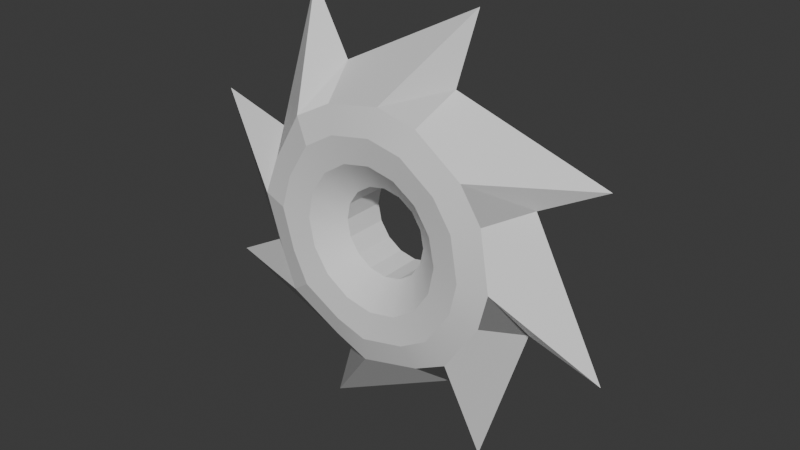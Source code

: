 # Source: CircleJaw.blend  (saved by Blender 4.4.30; exported with 4.5.12 LTS)
import bpy
from mathutils import Matrix  # noqa: F401  (used for matrix-valued properties, if any)

bpy.ops.wm.read_factory_settings(use_empty=True)
scene = bpy.context.scene
scene.name = 'Scene'

# ---- collections
col_collection = bpy.data.collections.new('Collection'); scene.collection.children.link(col_collection)

# ---- materials (node trees are filled in below, after node groups)
mat_material = bpy.data.materials.new('Material')

# ---- material node trees
mat_material.use_nodes = True; mat_material.node_tree.nodes.clear()
_N = mat_material.node_tree.nodes; _L = mat_material.node_tree.links
n0 = _N.new('ShaderNodeBsdfPrincipled'); n0.name = 'Principled BSDF'; n0.location = (10, 300)
n1 = _N.new('ShaderNodeOutputMaterial'); n1.name = 'Material Output'; n1.location = (300, 300)
_L.new(n0.outputs[0], n1.inputs[0])
n1.is_active_output = True

# ---- world
world_world = bpy.data.worlds.new('World'); scene.world = world_world
world_world.use_nodes = True; world_world.node_tree.nodes.clear()
_N = world_world.node_tree.nodes; _L = world_world.node_tree.links
n0 = _N.new('ShaderNodeOutputWorld'); n0.name = 'World Output'; n0.location = (300, 300)
n1 = _N.new('ShaderNodeBackground'); n1.name = 'Background'; n1.location = (10, 300)
n1.inputs[0].default_value = (0.05088, 0.05088, 0.05088, 1.0)
_L.new(n1.outputs[0], n0.inputs[0])
n0.is_active_output = True
world_world.color = (0.05088, 0.05088, 0.05088)
world_world.sun_shadow_jitter_overblur = 0.0

# ---- meshes
me_circle_001 = bpy.data.meshes.new('Circle.001')
me_circle_001.from_pydata([(-0.4625, 0.2449, 0.1916), (-0.354, 0.2449, 0.354), (-0.1916, 0.2449, 0.4625), (3.78e-08, 0.2449, 0.5006), (0.1916, 0.2449, 0.4625), (0.354, 0.2449, 0.354), (0.4625, 0.2449, 0.1916), (0.5006, 0.2449, -3.221e-08), (0.4625, 0.2449, -0.1916), (0.354, 0.2449, -0.354), (0.1916, 0.2449, -0.4625), (-3.779e-08, 0.2449, -0.5006), (-0.1916, 0.2449, -0.4625), (-0.354, 0.2449, -0.354), (-0.4625, 0.2449, -0.1916), (-0.5006, 0.2449, 4.338e-08), (-1.037, 0.5132, -0.4405), (-0.8414, 0.5364, -0.7698), (-0.4223, 0.513, -1.046), (-0.05082, 0.5387, -1.141), (0.4399, 0.5133, -1.038), (0.7706, 0.5381, -0.8417), (1.043, 0.5138, -0.4236), (1.136, 0.5353, -0.04939), (1.035, 0.5144, 0.4361), (0.8348, 0.532, 0.7662), (0.4226, 0.5146, 1.039), (0.04803, 0.53, 1.13), (-0.4366, 0.5143, 1.033), (-0.7657, 0.5304, 0.8342), (-1.042, 0.5137, 0.4213), (-1.135, 0.5329, 0.04956), (-1.622, 0.0, 0.6717), (-1.084, 0.0, 2.373), (-0.6717, 0.0, 1.622), (0.9127, 0.0, 2.443), (0.6717, 0.0, 1.622), (2.375, 0.0, 1.083), (1.622, 0.0, 0.6717), (2.446, 0.0, -0.9125), (1.622, 0.0, -0.6717), (1.084, 0.0, -2.373), (0.6717, 0.0, -1.622), (-0.9127, 0.0, -2.443), (-0.6717, 0.0, -1.622), (-2.375, 0.0, -1.083), (-1.622, 0.0, -0.6717), (-2.446, 0.0, 0.9125), (-0.7562, 0.4817, 0.3118), (-1.317, 0.4147, 0.525), (-0.9467, 0.448, 1.082), (-0.5781, 0.4816, 0.5789), (-0.3135, 0.4817, 0.7548), (-0.5561, 0.416, 1.3), (0.000869, 0.4816, 0.818), (0.09462, 0.4473, 1.432), (0.3128, 0.4817, 0.7555), (0.5275, 0.4166, 1.311), (0.5799, 0.4815, 0.5783), (1.083, 0.4513, 0.9482), (0.7566, 0.4816, 0.3133), (1.303, 0.4162, 0.5552), (0.8205, 0.4814, -0.001196), (1.444, 0.458, -0.09675), (0.7577, 0.4815, -0.3138), (1.319, 0.4151, -0.5287), (0.5804, 0.4813, -0.5818), (0.9563, 0.4637, -1.096), (0.3147, 0.4814, -0.758), (0.5623, 0.4141, -1.309), (-0.0007264, 0.4813, -0.822), (-0.09991, 0.4648, -1.453), (-0.3128, 0.4814, -0.7584), (-0.5261, 0.4136, -1.324), (-0.5808, 0.4814, -0.5802), (-1.096, 0.4603, -0.9545), (-0.7563, 0.4815, -0.3149), (-1.306, 0.4138, -0.5634), (-1.442, 0.4532, 0.09801), (-0.8194, 0.4815, 0.0003921), (-0.4625, -0.2449, 0.1916), (-0.354, -0.2449, 0.354), (-0.1916, -0.2449, 0.4625), (3.78e-08, -0.2449, 0.5006), (0.1916, -0.2449, 0.4625), (0.354, -0.2449, 0.354), (0.4625, -0.2449, 0.1916), (0.5006, -0.2449, -3.221e-08), (0.4625, -0.2449, -0.1916), (0.354, -0.2449, -0.354), (0.1916, -0.2449, -0.4625), (-3.779e-08, -0.2449, -0.5006), (-0.1916, -0.2449, -0.4625), (-0.354, -0.2449, -0.354), (-0.4625, -0.2449, -0.1916), (-0.5006, -0.2449, 4.338e-08), (-1.037, -0.5132, -0.4405), (-0.8414, -0.5364, -0.7698), (-0.4223, -0.513, -1.046), (-0.05082, -0.5387, -1.141), (0.4399, -0.5133, -1.038), (0.7706, -0.5381, -0.8417), (1.043, -0.5138, -0.4236), (1.136, -0.5353, -0.04939), (1.035, -0.5144, 0.4361), (0.8348, -0.532, 0.7662), (0.4226, -0.5146, 1.039), (0.04803, -0.53, 1.13), (-0.4366, -0.5143, 1.033), (-0.7657, -0.5304, 0.8342), (-1.042, -0.5137, 0.4213), (-1.135, -0.5329, 0.04956), (-0.7562, -0.4817, 0.3118), (-1.317, -0.4147, 0.525), (-0.9467, -0.448, 1.082), (-0.5781, -0.4816, 0.5789), (-0.3135, -0.4817, 0.7548), (-0.5561, -0.416, 1.3), (0.000869, -0.4816, 0.818), (0.09462, -0.4473, 1.432), (0.3128, -0.4817, 0.7555), (0.5275, -0.4166, 1.311), (0.5799, -0.4815, 0.5783), (1.083, -0.4513, 0.9482), (0.7566, -0.4816, 0.3133), (1.303, -0.4162, 0.5552), (0.8205, -0.4814, -0.001196), (1.444, -0.458, -0.09675), (0.7577, -0.4815, -0.3138), (1.319, -0.4151, -0.5287), (0.5804, -0.4813, -0.5818), (0.9563, -0.4637, -1.096), (0.3147, -0.4814, -0.758), (0.5623, -0.4141, -1.309), (-0.0007264, -0.4813, -0.822), (-0.09991, -0.4648, -1.453), (-0.3128, -0.4814, -0.7584), (-0.5261, -0.4136, -1.324), (-0.5808, -0.4814, -0.5802), (-1.096, -0.4603, -0.9545), (-0.7563, -0.4815, -0.3149), (-1.306, -0.4138, -0.5634), (-1.442, -0.4532, 0.09801), (-0.8194, -0.4815, 0.0003921), (-0.354, 0.0, 0.354), (-0.1916, 0.0, 0.4625), (3.78e-08, 0.0, 0.5006), (0.1916, 0.0, 0.4625), (0.354, 0.0, 0.354), (0.4625, 0.0, 0.1916), (0.5006, 0.0, -3.221e-08), (0.4625, 0.0, -0.1916), (0.354, 0.0, -0.354), (0.1916, 0.0, -0.4625), (-3.779e-08, 0.0, -0.5006), (-0.1916, 0.0, -0.4625), (-0.354, 0.0, -0.354), (-0.4625, 0.0, -0.1916), (-0.5006, 0.0, 4.338e-08), (-0.4625, 0.0, 0.1916)], [], [(67, 41, 42, 69), (53, 34, 35, 55), (69, 42, 43, 71), (55, 35, 36, 57), (71, 43, 44, 73), (57, 36, 37, 59), (73, 44, 45, 75), (59, 37, 38, 61), (75, 45, 46, 77), (61, 38, 39, 63), (77, 46, 47, 78), (63, 39, 40, 65), (48, 30, 29, 51), (65, 40, 41, 67), (49, 32, 33, 50), (50, 33, 34, 53), (14, 76, 79, 15), (7, 62, 64, 8), (15, 79, 48, 0), (0, 48, 51, 1), (8, 64, 66, 9), (1, 51, 52, 2), (9, 66, 68, 10), (2, 52, 54, 3), (10, 68, 70, 11), (3, 54, 56, 4), (11, 70, 72, 12), (4, 56, 58, 5), (12, 72, 74, 13), (5, 58, 60, 6), (13, 74, 76, 14), (6, 60, 62, 7), (31, 78, 49, 30), (29, 50, 53, 28), (28, 53, 55, 27), (27, 55, 57, 26), (26, 57, 59, 25), (25, 59, 61, 24), (24, 61, 63, 23), (23, 63, 65, 22), (22, 65, 67, 21), (21, 67, 69, 20), (20, 69, 71, 19), (19, 71, 73, 18), (18, 73, 75, 17), (17, 75, 77, 16), (16, 77, 78, 31), (30, 49, 50, 29), (78, 47, 32, 49), (76, 16, 31, 79), (74, 17, 16, 76), (72, 18, 17, 74), (70, 19, 18, 72), (68, 20, 19, 70), (66, 21, 20, 68), (64, 22, 21, 66), (62, 23, 22, 64), (60, 24, 23, 62), (58, 25, 24, 60), (56, 26, 25, 58), (54, 27, 26, 56), (52, 28, 27, 54), (51, 29, 28, 52), (79, 31, 30, 48), (131, 133, 42, 41), (117, 119, 35, 34), (133, 135, 43, 42), (119, 121, 36, 35), (135, 137, 44, 43), (121, 123, 37, 36), (137, 139, 45, 44), (123, 125, 38, 37), (139, 141, 46, 45), (125, 127, 39, 38), (141, 142, 47, 46), (127, 129, 40, 39), (112, 115, 109, 110), (129, 131, 41, 40), (113, 114, 33, 32), (114, 117, 34, 33), (94, 95, 143, 140), (87, 88, 128, 126), (95, 80, 112, 143), (80, 81, 115, 112), (88, 89, 130, 128), (81, 82, 116, 115), (89, 90, 132, 130), (82, 83, 118, 116), (90, 91, 134, 132), (83, 84, 120, 118), (91, 92, 136, 134), (84, 85, 122, 120), (92, 93, 138, 136), (85, 86, 124, 122), (93, 94, 140, 138), (86, 87, 126, 124), (111, 110, 113, 142), (109, 108, 117, 114), (108, 107, 119, 117), (107, 106, 121, 119), (106, 105, 123, 121), (105, 104, 125, 123), (104, 103, 127, 125), (103, 102, 129, 127), (102, 101, 131, 129), (101, 100, 133, 131), (100, 99, 135, 133), (99, 98, 137, 135), (98, 97, 139, 137), (97, 96, 141, 139), (96, 111, 142, 141), (110, 109, 114, 113), (142, 113, 32, 47), (140, 143, 111, 96), (138, 140, 96, 97), (136, 138, 97, 98), (134, 136, 98, 99), (132, 134, 99, 100), (130, 132, 100, 101), (128, 130, 101, 102), (126, 128, 102, 103), (124, 126, 103, 104), (122, 124, 104, 105), (120, 122, 105, 106), (118, 120, 106, 107), (116, 118, 107, 108), (115, 116, 108, 109), (143, 112, 110, 111), (144, 81, 82, 145), (145, 82, 83, 146), (146, 83, 84, 147), (147, 84, 85, 148), (148, 85, 86, 149), (149, 86, 87, 150), (150, 87, 88, 151), (151, 88, 89, 152), (152, 89, 90, 153), (153, 90, 91, 154), (154, 91, 92, 155), (155, 92, 93, 156), (156, 93, 94, 157), (157, 94, 95, 158), (158, 95, 80, 159), (159, 80, 81, 144), (0, 159, 144, 1), (15, 158, 159, 0), (14, 157, 158, 15), (13, 156, 157, 14), (12, 155, 156, 13), (11, 154, 155, 12), (10, 153, 154, 11), (9, 152, 153, 10), (8, 151, 152, 9), (7, 150, 151, 8), (6, 149, 150, 7), (5, 148, 149, 6), (4, 147, 148, 5), (3, 146, 147, 4), (2, 145, 146, 3), (1, 144, 145, 2)])
me_circle_001.polygons.foreach_set('use_smooth', [True] * 160)
_k = set([(0, 1), (0, 15), (0, 159), (1, 2), (1, 144), (2, 3), (2, 145), (3, 4), (3, 146), (4, 5), (4, 147), (5, 6), (5, 148), (6, 7), (6, 149), (7, 8), (7, 150), (8, 9), (8, 151), (9, 10), (9, 152), (10, 11), (10, 153), (11, 12), (11, 154), (12, 13), (12, 155), (13, 14), (13, 156), (14, 15), (14, 157), (15, 158), (16, 17), (16, 31), (17, 18), (17, 75), (18, 19), (19, 20), (19, 71), (20, 21), (21, 22), (21, 67), (22, 23), (23, 24), (24, 25), (25, 26), (26, 27), (27, 28), (28, 29), (29, 30), (30, 31), (32, 33), (32, 47), (32, 49), (32, 113), (33, 34), (33, 50), (33, 114), (34, 35), (34, 53), (34, 117), (35, 36), (35, 55), (35, 119), (36, 37), (36, 57), (36, 121), (37, 38), (37, 59), (37, 123), (38, 39), (38, 61), (38, 125), (39, 40), (39, 63), (39, 127), (40, 41), (40, 65), (40, 129), (41, 42), (41, 67), (41, 131), (42, 43), (42, 69), (42, 133), (43, 44), (43, 71), (43, 135), (44, 45), (44, 73), (44, 137), (45, 46), (45, 75), (45, 139), (46, 47), (46, 77), (46, 141), (47, 78), (47, 142), (48, 51), (48, 79), (49, 50), (49, 78), (50, 53), (51, 52), (52, 54), (53, 55), (54, 56), (55, 57), (56, 58), (57, 59), (58, 60), (59, 61), (60, 62), (61, 63), (62, 64), (63, 65), (64, 66), (65, 67), (66, 68), (67, 69), (68, 70), (69, 71), (70, 72), (71, 73), (72, 74), (73, 75), (74, 76), (75, 77), (76, 79), (77, 78), (80, 81), (80, 95), (80, 159), (81, 82), (81, 144), (82, 83), (82, 145), (83, 84), (83, 146), (84, 85), (84, 147), (85, 86), (85, 148), (86, 87), (86, 149), (87, 88), (87, 150), (88, 89), (88, 151), (89, 90), (89, 152), (90, 91), (90, 153), (91, 92), (91, 154), (92, 93), (92, 155), (93, 94), (93, 156), (94, 95), (94, 157), (95, 158), (96, 97), (96, 111), (97, 98), (97, 139), (98, 99), (99, 100), (99, 135), (100, 101), (101, 102), (101, 131), (102, 103), (103, 104), (104, 105), (105, 106), (106, 107), (107, 108), (108, 109), (109, 110), (110, 111), (112, 115), (112, 143), (113, 114), (113, 142), (114, 117), (115, 116), (116, 118), (117, 119), (118, 120), (119, 121), (120, 122), (121, 123), (122, 124), (123, 125), (124, 126), (125, 127), (126, 128), (127, 129), (128, 130), (129, 131), (130, 132), (131, 133), (132, 134), (133, 135), (134, 136), (135, 137), (136, 138), (137, 139), (138, 140), (139, 141), (140, 143), (141, 142)])
me_circle_001.attributes.new('sharp_edge', 'BOOLEAN', 'EDGE').data.foreach_set('value', [ (min(e.vertices), max(e.vertices)) in _k for e in me_circle_001.edges])
_uv = me_circle_001.uv_layers.new(name='UVMap')
_uv.uv.foreach_set('vector', [0.6818, 0.4529, 0.5928, 0.3331, 0.6034, 0.4236, 0.6341, 0.4719, 0.7839, 0.7582, 0.8148, 0.8075, 0.9921, 0.732, 0.8425, 0.7108, 0.6341, 0.4719, 0.6034, 0.4236, 0.4271, 0.4987, 0.5743, 0.5202, 0.8425, 0.7108, 0.9921, 0.732, 0.9193, 0.6768, 0.8627, 0.6634, 0.5743, 0.5202, 0.4271, 0.4987, 0.4984, 0.5551, 0.5543, 0.5671, 0.8627, 0.6634, 0.9193, 0.6768, 0.992, 0.4984, 0.871, 0.5886, 0.5543, 0.5671, 0.4984, 0.5551, 0.4268, 0.7331, 0.5463, 0.6437, 0.871, 0.5886, 0.992, 0.4984, 0.9014, 0.5103, 0.852, 0.5407, 0.5463, 0.6437, 0.4268, 0.7331, 0.5173, 0.7219, 0.5654, 0.6908, 0.852, 0.5407, 0.9014, 0.5103, 0.8269, 0.3331, 0.8049, 0.4816, 0.5654, 0.6908, 0.5173, 0.7219, 0.5928, 0.8989, 0.6138, 0.7502, 0.8049, 0.4816, 0.8269, 0.3331, 0.7706, 0.4051, 0.7576, 0.4612, 0.6824, 0.704, 0.6715, 0.7369, 0.7273, 0.7422, 0.7184, 0.7074, 0.7576, 0.4612, 0.7706, 0.4051, 0.5928, 0.3331, 0.6818, 0.4529, 0.6608, 0.7699, 0.6484, 0.8263, 0.8273, 0.8981, 0.7364, 0.7776, 0.7364, 0.7776, 0.8273, 0.8981, 0.8148, 0.8075, 0.7839, 0.7582, 0.6648, 0.6399, 0.6278, 0.6596, 0.6508, 0.6874, 0.6771, 0.6549, 0.7412, 0.5766, 0.7676, 0.5441, 0.7359, 0.5273, 0.724, 0.5675, 0.6771, 0.6549, 0.6508, 0.6874, 0.6824, 0.704, 0.6944, 0.664, 0.6944, 0.664, 0.6824, 0.704, 0.7184, 0.7074, 0.7138, 0.6657, 0.724, 0.5675, 0.7359, 0.5273, 0.7, 0.524, 0.7045, 0.5657, 0.7138, 0.6657, 0.7184, 0.7074, 0.7526, 0.6968, 0.7325, 0.6598, 0.7045, 0.5657, 0.7, 0.524, 0.6656, 0.5345, 0.6857, 0.5717, 0.7325, 0.6598, 0.7526, 0.6968, 0.7804, 0.6738, 0.7477, 0.6471, 0.6857, 0.5717, 0.6656, 0.5345, 0.6378, 0.5577, 0.6706, 0.5843, 0.7477, 0.6471, 0.7804, 0.6738, 0.7972, 0.6421, 0.757, 0.6297, 0.6706, 0.5843, 0.6378, 0.5577, 0.6209, 0.5894, 0.6613, 0.6017, 0.757, 0.6297, 0.7972, 0.6421, 0.8008, 0.6062, 0.7591, 0.6103, 0.6613, 0.6017, 0.6209, 0.5894, 0.6173, 0.6254, 0.6592, 0.6212, 0.7591, 0.6103, 0.8008, 0.6062, 0.7904, 0.5719, 0.7536, 0.5917, 0.6592, 0.6212, 0.6173, 0.6254, 0.6278, 0.6596, 0.6648, 0.6399, 0.7536, 0.5917, 0.7904, 0.5719, 0.7676, 0.5441, 0.7412, 0.5766, 0.6324, 0.7186, 0.6138, 0.7502, 0.6608, 0.7699, 0.6715, 0.7369, 0.7273, 0.7422, 0.7364, 0.7776, 0.7839, 0.7582, 0.7681, 0.7276, 0.7681, 0.7276, 0.7839, 0.7582, 0.8425, 0.7108, 0.8112, 0.6921, 0.8112, 0.6921, 0.8425, 0.7108, 0.8627, 0.6634, 0.8299, 0.6529, 0.8299, 0.6529, 0.8627, 0.6634, 0.871, 0.5886, 0.8357, 0.5975, 0.8357, 0.5975, 0.871, 0.5886, 0.852, 0.5407, 0.8212, 0.5564, 0.8212, 0.5564, 0.852, 0.5407, 0.8049, 0.4816, 0.7861, 0.513, 0.7861, 0.513, 0.8049, 0.4816, 0.7576, 0.4612, 0.7468, 0.4944, 0.7468, 0.4944, 0.7576, 0.4612, 0.6818, 0.4529, 0.6909, 0.4885, 0.6909, 0.4885, 0.6818, 0.4529, 0.6341, 0.4719, 0.65, 0.5033, 0.65, 0.5033, 0.6341, 0.4719, 0.5743, 0.5202, 0.6061, 0.539, 0.6061, 0.539, 0.5743, 0.5202, 0.5543, 0.5671, 0.5877, 0.5782, 0.5877, 0.5782, 0.5543, 0.5671, 0.5463, 0.6437, 0.5819, 0.6345, 0.5819, 0.6345, 0.5463, 0.6437, 0.5654, 0.6908, 0.5967, 0.675, 0.5967, 0.675, 0.5654, 0.6908, 0.6138, 0.7502, 0.6324, 0.7186, 0.6715, 0.7369, 0.6608, 0.7699, 0.7364, 0.7776, 0.7273, 0.7422, 0.6138, 0.7502, 0.5928, 0.8989, 0.6484, 0.8263, 0.6608, 0.7699, 0.6278, 0.6596, 0.5967, 0.675, 0.6324, 0.7186, 0.6508, 0.6874, 0.6173, 0.6254, 0.5819, 0.6345, 0.5967, 0.675, 0.6278, 0.6596, 0.6209, 0.5894, 0.5877, 0.5782, 0.5819, 0.6345, 0.6173, 0.6254, 0.6378, 0.5577, 0.6061, 0.539, 0.5877, 0.5782, 0.6209, 0.5894, 0.6656, 0.5345, 0.65, 0.5033, 0.6061, 0.539, 0.6378, 0.5577, 0.7, 0.524, 0.6909, 0.4885, 0.65, 0.5033, 0.6656, 0.5345, 0.7359, 0.5273, 0.7468, 0.4944, 0.6909, 0.4885, 0.7, 0.524, 0.7676, 0.5441, 0.7861, 0.513, 0.7468, 0.4944, 0.7359, 0.5273, 0.7904, 0.5719, 0.8212, 0.5564, 0.7861, 0.513, 0.7676, 0.5441, 0.8008, 0.6062, 0.8357, 0.5975, 0.8212, 0.5564, 0.7904, 0.5719, 0.7972, 0.6421, 0.8299, 0.6529, 0.8357, 0.5975, 0.8008, 0.6062, 0.7804, 0.6738, 0.8112, 0.6921, 0.8299, 0.6529, 0.7972, 0.6421, 0.7526, 0.6968, 0.7681, 0.7276, 0.8112, 0.6921, 0.7804, 0.6738, 0.7184, 0.7074, 0.7273, 0.7422, 0.7681, 0.7276, 0.7526, 0.6968, 0.6508, 0.6874, 0.6324, 0.7186, 0.6715, 0.7369, 0.6824, 0.704, 0.3194, 0.456, 0.367, 0.437, 0.3977, 0.4854, 0.4081, 0.5758, 0.2165, 0.1509, 0.1583, 0.1985, 0.009132, 0.1779, 0.1855, 0.1019, 0.367, 0.437, 0.4269, 0.3886, 0.5745, 0.4102, 0.3977, 0.4854, 0.1583, 0.1985, 0.1383, 0.2459, 0.08186, 0.2326, 0.009132, 0.1779, 0.4269, 0.3886, 0.4469, 0.3416, 0.503, 0.3536, 0.5745, 0.4102, 0.1383, 0.2459, 0.1302, 0.3206, 0.009752, 0.4105, 0.08186, 0.2326, 0.4469, 0.3416, 0.4548, 0.2646, 0.5745, 0.1746, 0.503, 0.3536, 0.1302, 0.3206, 0.1493, 0.3684, 0.1001, 0.3986, 0.009752, 0.4105, 0.4548, 0.2646, 0.4355, 0.2175, 0.4837, 0.1861, 0.5745, 0.1746, 0.1493, 0.3684, 0.1964, 0.4274, 0.1743, 0.5754, 0.1001, 0.3986, 0.4355, 0.2175, 0.3867, 0.158, 0.407, 0.00908, 0.4837, 0.1861, 0.1964, 0.4274, 0.2436, 0.4477, 0.2305, 0.5037, 0.1743, 0.5754, 0.3181, 0.2045, 0.2821, 0.2013, 0.2731, 0.1665, 0.3289, 0.1716, 0.2436, 0.4477, 0.3194, 0.456, 0.4081, 0.5758, 0.2305, 0.5037, 0.3395, 0.1385, 0.2638, 0.1313, 0.1726, 0.01152, 0.3517, 0.08206, 0.2638, 0.1313, 0.2165, 0.1509, 0.1855, 0.1019, 0.1726, 0.01152, 0.3359, 0.2687, 0.3234, 0.2536, 0.3498, 0.2211, 0.373, 0.2489, 0.2599, 0.3324, 0.2772, 0.3415, 0.2652, 0.3816, 0.2336, 0.3649, 0.3234, 0.2536, 0.3062, 0.2446, 0.3181, 0.2045, 0.3498, 0.2211, 0.3062, 0.2446, 0.2867, 0.2429, 0.2821, 0.2013, 0.3181, 0.2045, 0.2772, 0.3415, 0.2966, 0.3432, 0.3012, 0.3849, 0.2652, 0.3816, 0.2867, 0.2429, 0.2682, 0.249, 0.248, 0.212, 0.2821, 0.2013, 0.2966, 0.3432, 0.3154, 0.3372, 0.3355, 0.3744, 0.3012, 0.3849, 0.2682, 0.249, 0.2533, 0.2617, 0.2204, 0.2352, 0.248, 0.212, 0.3154, 0.3372, 0.3305, 0.3246, 0.3634, 0.3512, 0.3355, 0.3744, 0.2533, 0.2617, 0.2441, 0.2792, 0.2038, 0.2669, 0.2204, 0.2352, 0.3305, 0.3246, 0.3397, 0.3072, 0.3802, 0.3193, 0.3634, 0.3512, 0.2441, 0.2792, 0.242, 0.2987, 0.2003, 0.3029, 0.2038, 0.2669, 0.3397, 0.3072, 0.3416, 0.2875, 0.3836, 0.2832, 0.3802, 0.3193, 0.242, 0.2987, 0.2476, 0.3174, 0.2107, 0.3371, 0.2003, 0.3029, 0.3416, 0.2875, 0.3359, 0.2687, 0.373, 0.2489, 0.3836, 0.2832, 0.2476, 0.3174, 0.2599, 0.3324, 0.2336, 0.3649, 0.2107, 0.3371, 0.3681, 0.1897, 0.3289, 0.1716, 0.3395, 0.1385, 0.3867, 0.158, 0.2731, 0.1665, 0.2324, 0.1814, 0.2165, 0.1509, 0.2638, 0.1313, 0.2324, 0.1814, 0.1896, 0.217, 0.1583, 0.1985, 0.2165, 0.1509, 0.1896, 0.217, 0.1711, 0.2563, 0.1383, 0.2459, 0.1583, 0.1985, 0.1711, 0.2563, 0.1655, 0.3116, 0.1302, 0.3206, 0.1383, 0.2459, 0.1655, 0.3116, 0.18, 0.3526, 0.1493, 0.3684, 0.1302, 0.3206, 0.18, 0.3526, 0.2151, 0.396, 0.1964, 0.4274, 0.1493, 0.3684, 0.2151, 0.396, 0.2544, 0.4145, 0.2436, 0.4477, 0.1964, 0.4274, 0.2544, 0.4145, 0.3103, 0.4204, 0.3194, 0.456, 0.2436, 0.4477, 0.3103, 0.4204, 0.3511, 0.4056, 0.367, 0.437, 0.3194, 0.456, 0.3511, 0.4056, 0.3951, 0.3698, 0.4269, 0.3886, 0.367, 0.437, 0.3951, 0.3698, 0.4134, 0.3305, 0.4469, 0.3416, 0.4269, 0.3886, 0.4134, 0.3305, 0.4191, 0.2739, 0.4548, 0.2646, 0.4469, 0.3416, 0.4191, 0.2739, 0.4042, 0.2333, 0.4355, 0.2175, 0.4548, 0.2646, 0.4042, 0.2333, 0.3681, 0.1897, 0.3867, 0.158, 0.4355, 0.2175, 0.3289, 0.1716, 0.2731, 0.1665, 0.2638, 0.1313, 0.3395, 0.1385, 0.3867, 0.158, 0.3395, 0.1385, 0.3517, 0.08206, 0.407, 0.00908, 0.373, 0.2489, 0.3498, 0.2211, 0.3681, 0.1897, 0.4042, 0.2333, 0.3836, 0.2832, 0.373, 0.2489, 0.4042, 0.2333, 0.4191, 0.2739, 0.3802, 0.3193, 0.3836, 0.2832, 0.4191, 0.2739, 0.4134, 0.3305, 0.3634, 0.3512, 0.3802, 0.3193, 0.4134, 0.3305, 0.3951, 0.3698, 0.3355, 0.3744, 0.3634, 0.3512, 0.3951, 0.3698, 0.3511, 0.4056, 0.3012, 0.3849, 0.3355, 0.3744, 0.3511, 0.4056, 0.3103, 0.4204, 0.2652, 0.3816, 0.3012, 0.3849, 0.3103, 0.4204, 0.2544, 0.4145, 0.2336, 0.3649, 0.2652, 0.3816, 0.2544, 0.4145, 0.2151, 0.396, 0.2107, 0.3371, 0.2336, 0.3649, 0.2151, 0.396, 0.18, 0.3526, 0.2003, 0.3029, 0.2107, 0.3371, 0.18, 0.3526, 0.1655, 0.3116, 0.2038, 0.2669, 0.2003, 0.3029, 0.1655, 0.3116, 0.1711, 0.2563, 0.2204, 0.2352, 0.2038, 0.2669, 0.1711, 0.2563, 0.1896, 0.217, 0.248, 0.212, 0.2204, 0.2352, 0.1896, 0.217, 0.2324, 0.1814, 0.2821, 0.2013, 0.248, 0.212, 0.2324, 0.1814, 0.2731, 0.1665, 0.3498, 0.2211, 0.3181, 0.2045, 0.3289, 0.1716, 0.3681, 0.1897, 0.2893, 0.2627, 0.2867, 0.2429, 0.2682, 0.249, 0.2783, 0.2663, 0.2783, 0.2663, 0.2682, 0.249, 0.2533, 0.2617, 0.2695, 0.2741, 0.2695, 0.2741, 0.2533, 0.2617, 0.2441, 0.2792, 0.2637, 0.2848, 0.2637, 0.2848, 0.2441, 0.2792, 0.242, 0.2987, 0.2618, 0.2965, 0.2618, 0.2965, 0.242, 0.2987, 0.2476, 0.3174, 0.2647, 0.3078, 0.2647, 0.3078, 0.2476, 0.3174, 0.2599, 0.3324, 0.272, 0.3168, 0.272, 0.3168, 0.2599, 0.3324, 0.2772, 0.3415, 0.2823, 0.3223, 0.2823, 0.3223, 0.2772, 0.3415, 0.2966, 0.3432, 0.294, 0.3234, 0.294, 0.3234, 0.2966, 0.3432, 0.3154, 0.3372, 0.3053, 0.3198, 0.3053, 0.3198, 0.3154, 0.3372, 0.3305, 0.3246, 0.3145, 0.3121, 0.3145, 0.3121, 0.3305, 0.3246, 0.3397, 0.3072, 0.3203, 0.3016, 0.3203, 0.3016, 0.3397, 0.3072, 0.3416, 0.2875, 0.3216, 0.2898, 0.3216, 0.2898, 0.3416, 0.2875, 0.3359, 0.2687, 0.3183, 0.2785, 0.3183, 0.2785, 0.3359, 0.2687, 0.3234, 0.2536, 0.311, 0.2693, 0.311, 0.2693, 0.3234, 0.2536, 0.3062, 0.2446, 0.3008, 0.2638, 0.3008, 0.2638, 0.3062, 0.2446, 0.2867, 0.2429, 0.2893, 0.2627, 0.6944, 0.664, 0.7002, 0.6449, 0.7119, 0.6457, 0.7138, 0.6657, 0.6771, 0.6549, 0.6899, 0.6398, 0.7002, 0.6449, 0.6944, 0.664, 0.6648, 0.6399, 0.6824, 0.6311, 0.6899, 0.6398, 0.6771, 0.6549, 0.6592, 0.6212, 0.6791, 0.62, 0.6824, 0.6311, 0.6648, 0.6399, 0.6613, 0.6017, 0.6805, 0.6082, 0.6791, 0.62, 0.6592, 0.6212, 0.6706, 0.5843, 0.6861, 0.5974, 0.6805, 0.6082, 0.6613, 0.6017, 0.6857, 0.5717, 0.6952, 0.5896, 0.6861, 0.5974, 0.6706, 0.5843, 0.7045, 0.5657, 0.7064, 0.5858, 0.6952, 0.5896, 0.6857, 0.5717, 0.724, 0.5675, 0.7181, 0.5866, 0.7064, 0.5858, 0.7045, 0.5657, 0.7412, 0.5766, 0.7284, 0.5919, 0.7181, 0.5866, 0.724, 0.5675, 0.7536, 0.5917, 0.7358, 0.6007, 0.7284, 0.5919, 0.7412, 0.5766, 0.7591, 0.6103, 0.7391, 0.6117, 0.7358, 0.6007, 0.7536, 0.5917, 0.757, 0.6297, 0.7377, 0.6233, 0.7391, 0.6117, 0.7591, 0.6103, 0.7477, 0.6471, 0.7321, 0.634, 0.7377, 0.6233, 0.757, 0.6297, 0.7325, 0.6598, 0.7231, 0.6419, 0.7321, 0.634, 0.7477, 0.6471, 0.7138, 0.6657, 0.7119, 0.6457, 0.7231, 0.6419, 0.7325, 0.6598])
me_circle_001.materials.append(mat_material)
me_circle_001.update()

# ---- objects
ob_circlejaw = bpy.data.objects.new('CircleJaw', me_circle_001)

# ---- transforms, parenting, visibility, modifiers, constraints
ob_circlejaw.location = (0.0, 0.0, 0.0)
ob_circlejaw.rotation_euler = (-0.0, 1.571, 0.0)

# ---- collection membership
col_collection.objects.link(ob_circlejaw)

# ---- scene / render settings (as saved in the file)
scene.frame_start = 1; scene.frame_end = 250; scene.frame_set(1)
scene.render.engine = 'BLENDER_EEVEE_NEXT'
bpy.context.view_layer.update()

# ---- added for rendering (the .blend has no active camera and no usable light): camera, sun
cam_auto = bpy.data.cameras.new('AutoCamera')
cam_auto.lens = 50.0
cam_auto.sensor_width = 36.0
cam_auto.clip_end = 1000.0
ob_auto_camera = bpy.data.objects.new('AutoCamera', cam_auto)
scene.collection.objects.link(ob_auto_camera)
ob_auto_camera.location = (6.47467, -7.7696, 5.17973)
ob_auto_camera.rotation_euler = (1.09748, -7.21219e-08, 0.694738)
scene.camera = ob_auto_camera
light_auto_sun = bpy.data.lights.new('AutoSun', 'SUN')
light_auto_sun.energy = 3.0
light_auto_sun.angle = 0.0523599
ob_auto_sun = bpy.data.objects.new('AutoSun', light_auto_sun)
scene.collection.objects.link(ob_auto_sun)
ob_auto_sun.rotation_euler = (0.872665, 0.174533, 0.523599)
bpy.context.view_layer.update()
